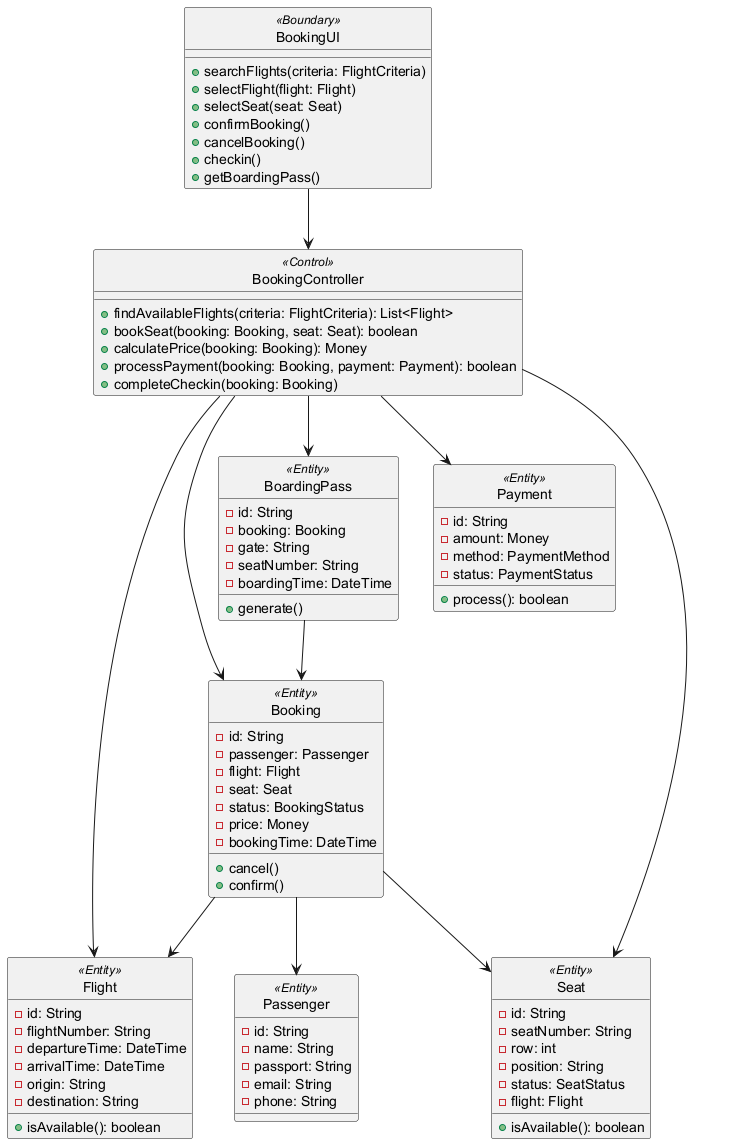

The diagram above was rendered by PlantUML. Its source (embedded in the PNG):
@startuml VOPCDiagram
skinparam style strictuml

class BookingUI <<Boundary>> {
  + searchFlights(criteria: FlightCriteria)
  + selectFlight(flight: Flight)
  + selectSeat(seat: Seat)
  + confirmBooking()
  + cancelBooking()
  + checkin()
  + getBoardingPass()
}

class BookingController <<Control>> {
  + findAvailableFlights(criteria: FlightCriteria): List<Flight>
  + bookSeat(booking: Booking, seat: Seat): boolean
  + calculatePrice(booking: Booking): Money
  + processPayment(booking: Booking, payment: Payment): boolean
  + completeCheckin(booking: Booking)
}

class Booking <<Entity>> {
  - id: String
  - passenger: Passenger
  - flight: Flight
  - seat: Seat
  - status: BookingStatus
  - price: Money
  - bookingTime: DateTime
  + cancel()
  + confirm()
}

class Flight <<Entity>> {
  - id: String
  - flightNumber: String
  - departureTime: DateTime
  - arrivalTime: DateTime
  - origin: String
  - destination: String
  + isAvailable(): boolean
}

class Seat <<Entity>> {
  - id: String
  - seatNumber: String
  - row: int
  - position: String
  - status: SeatStatus
  - flight: Flight
  + isAvailable(): boolean
}

class Payment <<Entity>> {
  - id: String
  - amount: Money
  - method: PaymentMethod
  - status: PaymentStatus
  + process(): boolean
}

class BoardingPass <<Entity>> {
  - id: String
  - booking: Booking
  - gate: String
  - seatNumber: String
  - boardingTime: DateTime
  + generate()
}

class Passenger <<Entity>> {
  - id: String
  - name: String
  - passport: String
  - email: String
  - phone: String
}

BookingUI --> BookingController
BookingController --> Booking
BookingController --> Flight
BookingController --> Seat
BookingController --> Payment
BookingController --> BoardingPass
Booking --> Passenger
Booking --> Flight
Booking --> Seat
BoardingPass --> Booking
@enduml